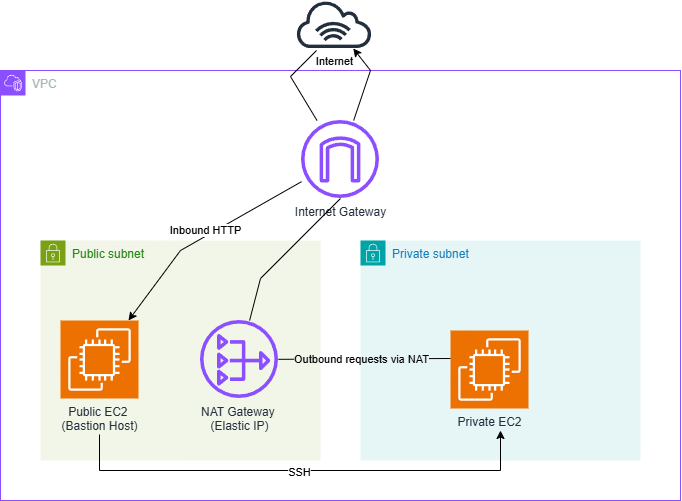

The diagram above was exported from draw.io. Its source (the exported page's mxGraphModel, read from the mxfile embedded in the PNG):
<mxGraphModel dx="1030" dy="562" grid="1" gridSize="10" guides="1" tooltips="1" connect="1" arrows="1" fold="1" page="1" pageScale="1" pageWidth="827" pageHeight="1169" math="0" shadow="0">
  <root>
    <mxCell id="0" />
    <mxCell id="1" parent="0" />
    <mxCell id="P9WuQDwdaE49ULMJ_TtX-5" parent="1" style="points=[[0,0],[0.25,0],[0.5,0],[0.75,0],[1,0],[1,0.25],[1,0.5],[1,0.75],[1,1],[0.75,1],[0.5,1],[0.25,1],[0,1],[0,0.75],[0,0.5],[0,0.25]];outlineConnect=0;gradientColor=none;html=1;whiteSpace=wrap;fontSize=12;fontStyle=0;container=1;pointerEvents=0;collapsible=0;recursiveResize=0;shape=mxgraph.aws4.group;grIcon=mxgraph.aws4.group_vpc2;strokeColor=#8C4FFF;fillColor=none;verticalAlign=top;align=left;spacingLeft=30;fontColor=#AAB7B8;dashed=0;" value="VPC" vertex="1">
      <mxGeometry height="430" width="680" x="80" y="110" as="geometry" />
    </mxCell>
    <mxCell id="P9WuQDwdaE49ULMJ_TtX-12" parent="P9WuQDwdaE49ULMJ_TtX-5" style="points=[[0,0],[0.25,0],[0.5,0],[0.75,0],[1,0],[1,0.25],[1,0.5],[1,0.75],[1,1],[0.75,1],[0.5,1],[0.25,1],[0,1],[0,0.75],[0,0.5],[0,0.25]];outlineConnect=0;gradientColor=none;html=1;whiteSpace=wrap;fontSize=12;fontStyle=0;container=1;pointerEvents=0;collapsible=0;recursiveResize=0;shape=mxgraph.aws4.group;grIcon=mxgraph.aws4.group_security_group;grStroke=0;strokeColor=#7AA116;fillColor=#F2F6E8;verticalAlign=top;align=left;spacingLeft=30;fontColor=#248814;dashed=0;" value="Public subnet" vertex="1">
      <mxGeometry height="220" width="280" x="40" y="170" as="geometry" />
    </mxCell>
    <mxCell id="P9WuQDwdaE49ULMJ_TtX-4" parent="P9WuQDwdaE49ULMJ_TtX-12" style="sketch=0;points=[[0,0,0],[0.25,0,0],[0.5,0,0],[0.75,0,0],[1,0,0],[0,1,0],[0.25,1,0],[0.5,1,0],[0.75,1,0],[1,1,0],[0,0.25,0],[0,0.5,0],[0,0.75,0],[1,0.25,0],[1,0.5,0],[1,0.75,0]];outlineConnect=0;fontColor=#232F3E;fillColor=#ED7100;strokeColor=#ffffff;dashed=0;verticalLabelPosition=bottom;verticalAlign=top;align=center;html=1;fontSize=12;fontStyle=0;aspect=fixed;shape=mxgraph.aws4.resourceIcon;resIcon=mxgraph.aws4.ec2;labelPerimeter=1;" value="Public EC2&amp;nbsp;&lt;div&gt;(Bastion Host)&lt;/div&gt;" vertex="1">
      <mxGeometry height="78" width="78" x="20" y="80" as="geometry" />
    </mxCell>
    <mxCell id="P9WuQDwdaE49ULMJ_TtX-15" parent="P9WuQDwdaE49ULMJ_TtX-12" style="sketch=0;outlineConnect=0;fontColor=#232F3E;gradientColor=none;fillColor=#8C4FFF;strokeColor=none;dashed=0;verticalLabelPosition=bottom;verticalAlign=top;align=center;html=1;fontSize=12;fontStyle=0;aspect=fixed;pointerEvents=1;shape=mxgraph.aws4.nat_gateway;labelPerimeter=1;" value="NAT Gateway&amp;nbsp;&lt;br&gt;(Elastic IP)" vertex="1">
      <mxGeometry height="78" width="78" x="160" y="80" as="geometry" />
    </mxCell>
    <mxCell id="P9WuQDwdaE49ULMJ_TtX-11" parent="P9WuQDwdaE49ULMJ_TtX-5" style="points=[[0,0],[0.25,0],[0.5,0],[0.75,0],[1,0],[1,0.25],[1,0.5],[1,0.75],[1,1],[0.75,1],[0.5,1],[0.25,1],[0,1],[0,0.75],[0,0.5],[0,0.25]];outlineConnect=0;gradientColor=none;html=1;whiteSpace=wrap;fontSize=12;fontStyle=0;container=1;pointerEvents=0;collapsible=0;recursiveResize=0;shape=mxgraph.aws4.group;grIcon=mxgraph.aws4.group_security_group;grStroke=0;strokeColor=#00A4A6;fillColor=#E6F6F7;verticalAlign=top;align=left;spacingLeft=30;fontColor=#147EBA;dashed=0;" value="Private subnet" vertex="1">
      <mxGeometry height="220" width="280" x="360" y="170" as="geometry" />
    </mxCell>
    <mxCell id="P9WuQDwdaE49ULMJ_TtX-2" parent="P9WuQDwdaE49ULMJ_TtX-11" style="sketch=0;points=[[0,0,0],[0.25,0,0],[0.5,0,0],[0.75,0,0],[1,0,0],[0,1,0],[0.25,1,0],[0.5,1,0],[0.75,1,0],[1,1,0],[0,0.25,0],[0,0.5,0],[0,0.75,0],[1,0.25,0],[1,0.5,0],[1,0.75,0]];outlineConnect=0;fontColor=#232F3E;fillColor=#ED7100;strokeColor=#ffffff;dashed=0;verticalLabelPosition=bottom;verticalAlign=top;align=center;html=1;fontSize=12;fontStyle=0;aspect=fixed;shape=mxgraph.aws4.resourceIcon;resIcon=mxgraph.aws4.ec2;labelPerimeter=1;" value="Private EC2&lt;div&gt;&lt;br&gt;&lt;/div&gt;" vertex="1">
      <mxGeometry height="78" width="78" x="90" y="90" as="geometry" />
    </mxCell>
    <mxCell id="P9WuQDwdaE49ULMJ_TtX-25" edge="1" parent="P9WuQDwdaE49ULMJ_TtX-11" source="P9WuQDwdaE49ULMJ_TtX-15" style="endArrow=none;html=1;rounded=0;defaultLabelBackgroundColor=page;" value="">
      <mxGeometry height="50" relative="1" width="50" as="geometry">
        <mxPoint x="40" y="168" as="sourcePoint" />
        <mxPoint x="90" y="118" as="targetPoint" />
      </mxGeometry>
    </mxCell>
    <mxCell id="P9WuQDwdaE49ULMJ_TtX-28" connectable="0" parent="P9WuQDwdaE49ULMJ_TtX-25" style="edgeLabel;html=1;align=center;verticalAlign=middle;resizable=0;points=[];inheritText=1;defaultLabelBackgroundColor=page;" value="Outbound requests via NAT" vertex="1">
      <mxGeometry relative="1" x="-0.2605" y="-1" as="geometry">
        <mxPoint x="18" y="-1" as="offset" />
      </mxGeometry>
    </mxCell>
    <mxCell id="P9WuQDwdaE49ULMJ_TtX-31" edge="1" parent="P9WuQDwdaE49ULMJ_TtX-11" source="P9WuQDwdaE49ULMJ_TtX-4" style="endArrow=classic;html=1;rounded=0;defaultLabelBackgroundColor=page;" value="">
      <mxGeometry height="50" relative="1" width="50" as="geometry">
        <Array as="points">
          <mxPoint x="-261" y="230" />
          <mxPoint x="140" y="230" />
        </Array>
        <mxPoint x="90" y="240" as="sourcePoint" />
        <mxPoint x="140" y="190" as="targetPoint" />
      </mxGeometry>
    </mxCell>
    <mxCell id="P9WuQDwdaE49ULMJ_TtX-33" connectable="0" parent="P9WuQDwdaE49ULMJ_TtX-31" style="edgeLabel;html=1;align=center;verticalAlign=middle;resizable=0;points=[];inheritText=1;defaultLabelBackgroundColor=page;" value="SSH" vertex="1">
      <mxGeometry relative="1" x="-0.0164" y="-1" as="geometry">
        <mxPoint as="offset" />
      </mxGeometry>
    </mxCell>
    <mxCell id="P9WuQDwdaE49ULMJ_TtX-1" parent="P9WuQDwdaE49ULMJ_TtX-5" style="sketch=0;outlineConnect=0;fontColor=#232F3E;gradientColor=none;fillColor=#8C4FFF;strokeColor=none;dashed=0;verticalLabelPosition=bottom;verticalAlign=top;align=center;html=1;fontSize=12;fontStyle=0;aspect=fixed;pointerEvents=1;shape=mxgraph.aws4.internet_gateway;labelPerimeter=1;" value="Internet Gateway" vertex="1">
      <mxGeometry height="78" width="78" x="301" y="50" as="geometry" />
    </mxCell>
    <mxCell id="P9WuQDwdaE49ULMJ_TtX-17" edge="1" parent="P9WuQDwdaE49ULMJ_TtX-5" source="P9WuQDwdaE49ULMJ_TtX-1" style="endArrow=classic;html=1;rounded=0;defaultLabelBackgroundColor=page;" target="P9WuQDwdaE49ULMJ_TtX-4" value="">
      <mxGeometry height="50" relative="1" width="50" x="-0.6002" as="geometry">
        <Array as="points">
          <mxPoint x="180" y="180" />
        </Array>
        <mxPoint x="317" y="-22" as="sourcePoint" />
        <mxPoint x="322" y="39.450000000000045" as="targetPoint" />
      </mxGeometry>
    </mxCell>
    <mxCell id="P9WuQDwdaE49ULMJ_TtX-21" connectable="0" parent="P9WuQDwdaE49ULMJ_TtX-17" style="edgeLabel;html=1;align=center;verticalAlign=middle;resizable=0;points=[];inheritText=1;defaultLabelBackgroundColor=page;" value="Inbound HTTP" vertex="1">
      <mxGeometry relative="1" x="-0.1192" y="1" as="geometry">
        <mxPoint x="-10" y="-2" as="offset" />
      </mxGeometry>
    </mxCell>
    <mxCell id="P9WuQDwdaE49ULMJ_TtX-32" connectable="0" parent="P9WuQDwdaE49ULMJ_TtX-17" style="edgeLabel;html=1;align=center;verticalAlign=middle;resizable=0;points=[];inheritText=1;defaultLabelBackgroundColor=page;" value="Internet" vertex="1">
      <mxGeometry relative="1" x="-0.1192" y="1" as="geometry">
        <mxPoint x="119" y="-171" as="offset" />
      </mxGeometry>
    </mxCell>
    <mxCell id="P9WuQDwdaE49ULMJ_TtX-20" edge="1" parent="P9WuQDwdaE49ULMJ_TtX-5" source="P9WuQDwdaE49ULMJ_TtX-1" style="endArrow=none;html=1;rounded=0;defaultLabelBackgroundColor=page;" value="">
      <mxGeometry height="50" relative="1" width="50" as="geometry">
        <Array as="points">
          <mxPoint x="290" y="6.030000000000001" />
          <mxPoint x="300" y="-3.969999999999999" />
        </Array>
        <mxPoint x="129.99644295302008" y="150" as="sourcePoint" />
        <mxPoint x="316.03" y="-20" as="targetPoint" />
      </mxGeometry>
    </mxCell>
    <mxCell id="P9WuQDwdaE49ULMJ_TtX-23" edge="1" parent="P9WuQDwdaE49ULMJ_TtX-5" source="P9WuQDwdaE49ULMJ_TtX-15" style="endArrow=none;html=1;rounded=0;defaultLabelBackgroundColor=page;" value="">
      <mxGeometry height="50" relative="1" width="50" x="0.0254" as="geometry">
        <Array as="points">
          <mxPoint x="260" y="208" />
        </Array>
        <mxPoint x="290" y="178" as="sourcePoint" />
        <mxPoint x="340" y="128" as="targetPoint" />
      </mxGeometry>
    </mxCell>
    <mxCell id="P9WuQDwdaE49ULMJ_TtX-16" parent="1" style="sketch=0;outlineConnect=0;fontColor=#232F3E;gradientColor=none;fillColor=#232F3D;strokeColor=none;dashed=0;verticalLabelPosition=bottom;verticalAlign=top;align=center;html=1;fontSize=12;fontStyle=0;aspect=fixed;pointerEvents=1;shape=mxgraph.aws4.internet_alt1;labelPerimeter=1;" value="" vertex="1">
      <mxGeometry height="48" width="78" x="375" y="40" as="geometry" />
    </mxCell>
    <mxCell id="P9WuQDwdaE49ULMJ_TtX-19" edge="1" parent="1" source="P9WuQDwdaE49ULMJ_TtX-1" style="endArrow=classic;html=1;rounded=0;defaultLabelBackgroundColor=page;" target="P9WuQDwdaE49ULMJ_TtX-16" value="">
      <mxGeometry height="50" relative="1" width="50" x="-0.4248" as="geometry">
        <Array as="points">
          <mxPoint x="450" y="110" />
        </Array>
        <mxPoint x="406" y="90" as="sourcePoint" />
        <mxPoint x="440" y="92" as="targetPoint" />
      </mxGeometry>
    </mxCell>
  </root>
</mxGraphModel>